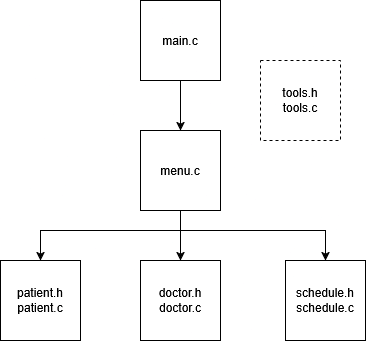

The diagram above was exported from draw.io. Its source (the exported page's mxGraphModel, read from the mxfile embedded in the PNG):
<mxGraphModel dx="794" dy="494" grid="1" gridSize="10" guides="1" tooltips="1" connect="1" arrows="1" fold="1" page="1" pageScale="1" pageWidth="850" pageHeight="1100" math="0" shadow="0">
  <root>
    <mxCell id="0" />
    <mxCell id="1" parent="0" />
    <mxCell id="yLO9l2qCmIMb4NQ9Zc8i-30" value="menu.c" style="whiteSpace=wrap;html=1;aspect=fixed;" parent="1" vertex="1">
      <mxGeometry x="280" y="220" width="80" height="80" as="geometry" />
    </mxCell>
    <mxCell id="mb-AKUIWd7SSHA9irfMA-1" value="&lt;div&gt;doctor.h&lt;/div&gt;&lt;div&gt;doctor.c&lt;/div&gt;" style="whiteSpace=wrap;html=1;aspect=fixed;" vertex="1" parent="1">
      <mxGeometry x="280" y="350" width="80" height="80" as="geometry" />
    </mxCell>
    <mxCell id="mb-AKUIWd7SSHA9irfMA-2" value="&lt;div&gt;patient.h&lt;/div&gt;&lt;div&gt;patient.c&lt;/div&gt;" style="whiteSpace=wrap;html=1;aspect=fixed;" vertex="1" parent="1">
      <mxGeometry x="140" y="350" width="80" height="80" as="geometry" />
    </mxCell>
    <mxCell id="mb-AKUIWd7SSHA9irfMA-3" value="&lt;div&gt;schedule.h&lt;/div&gt;&lt;div&gt;schedule.c&lt;/div&gt;" style="whiteSpace=wrap;html=1;aspect=fixed;" vertex="1" parent="1">
      <mxGeometry x="425" y="350" width="80" height="80" as="geometry" />
    </mxCell>
    <mxCell id="mb-AKUIWd7SSHA9irfMA-4" value="" style="endArrow=classic;html=1;rounded=0;exitX=0.5;exitY=1;exitDx=0;exitDy=0;entryX=0.5;entryY=0;entryDx=0;entryDy=0;" edge="1" parent="1" source="yLO9l2qCmIMb4NQ9Zc8i-30" target="mb-AKUIWd7SSHA9irfMA-1">
      <mxGeometry width="50" height="50" relative="1" as="geometry">
        <mxPoint x="390" y="410" as="sourcePoint" />
        <mxPoint x="440" y="360" as="targetPoint" />
      </mxGeometry>
    </mxCell>
    <mxCell id="mb-AKUIWd7SSHA9irfMA-5" value="" style="endArrow=classic;html=1;rounded=0;entryX=0.5;entryY=0;entryDx=0;entryDy=0;" edge="1" parent="1" target="mb-AKUIWd7SSHA9irfMA-3">
      <mxGeometry width="50" height="50" relative="1" as="geometry">
        <mxPoint x="320" y="320" as="sourcePoint" />
        <mxPoint x="490" y="220" as="targetPoint" />
        <Array as="points">
          <mxPoint x="465" y="320" />
        </Array>
      </mxGeometry>
    </mxCell>
    <mxCell id="mb-AKUIWd7SSHA9irfMA-6" value="" style="endArrow=classic;html=1;rounded=0;entryX=0.5;entryY=0;entryDx=0;entryDy=0;" edge="1" parent="1" target="mb-AKUIWd7SSHA9irfMA-2">
      <mxGeometry width="50" height="50" relative="1" as="geometry">
        <mxPoint x="320" y="320" as="sourcePoint" />
        <mxPoint x="160" y="200" as="targetPoint" />
        <Array as="points">
          <mxPoint x="180" y="320" />
        </Array>
      </mxGeometry>
    </mxCell>
    <mxCell id="mb-AKUIWd7SSHA9irfMA-7" value="&lt;div&gt;tools.h&lt;/div&gt;&lt;div&gt;tools.c&lt;/div&gt;" style="whiteSpace=wrap;html=1;aspect=fixed;dashed=1;" vertex="1" parent="1">
      <mxGeometry x="400" y="150" width="80" height="80" as="geometry" />
    </mxCell>
    <mxCell id="mb-AKUIWd7SSHA9irfMA-13" style="edgeStyle=orthogonalEdgeStyle;rounded=0;orthogonalLoop=1;jettySize=auto;html=1;exitX=0.5;exitY=1;exitDx=0;exitDy=0;entryX=0.5;entryY=0;entryDx=0;entryDy=0;" edge="1" parent="1" source="mb-AKUIWd7SSHA9irfMA-12" target="yLO9l2qCmIMb4NQ9Zc8i-30">
      <mxGeometry relative="1" as="geometry" />
    </mxCell>
    <mxCell id="mb-AKUIWd7SSHA9irfMA-12" value="main.c" style="whiteSpace=wrap;html=1;aspect=fixed;" vertex="1" parent="1">
      <mxGeometry x="280" y="90" width="80" height="80" as="geometry" />
    </mxCell>
  </root>
</mxGraphModel>